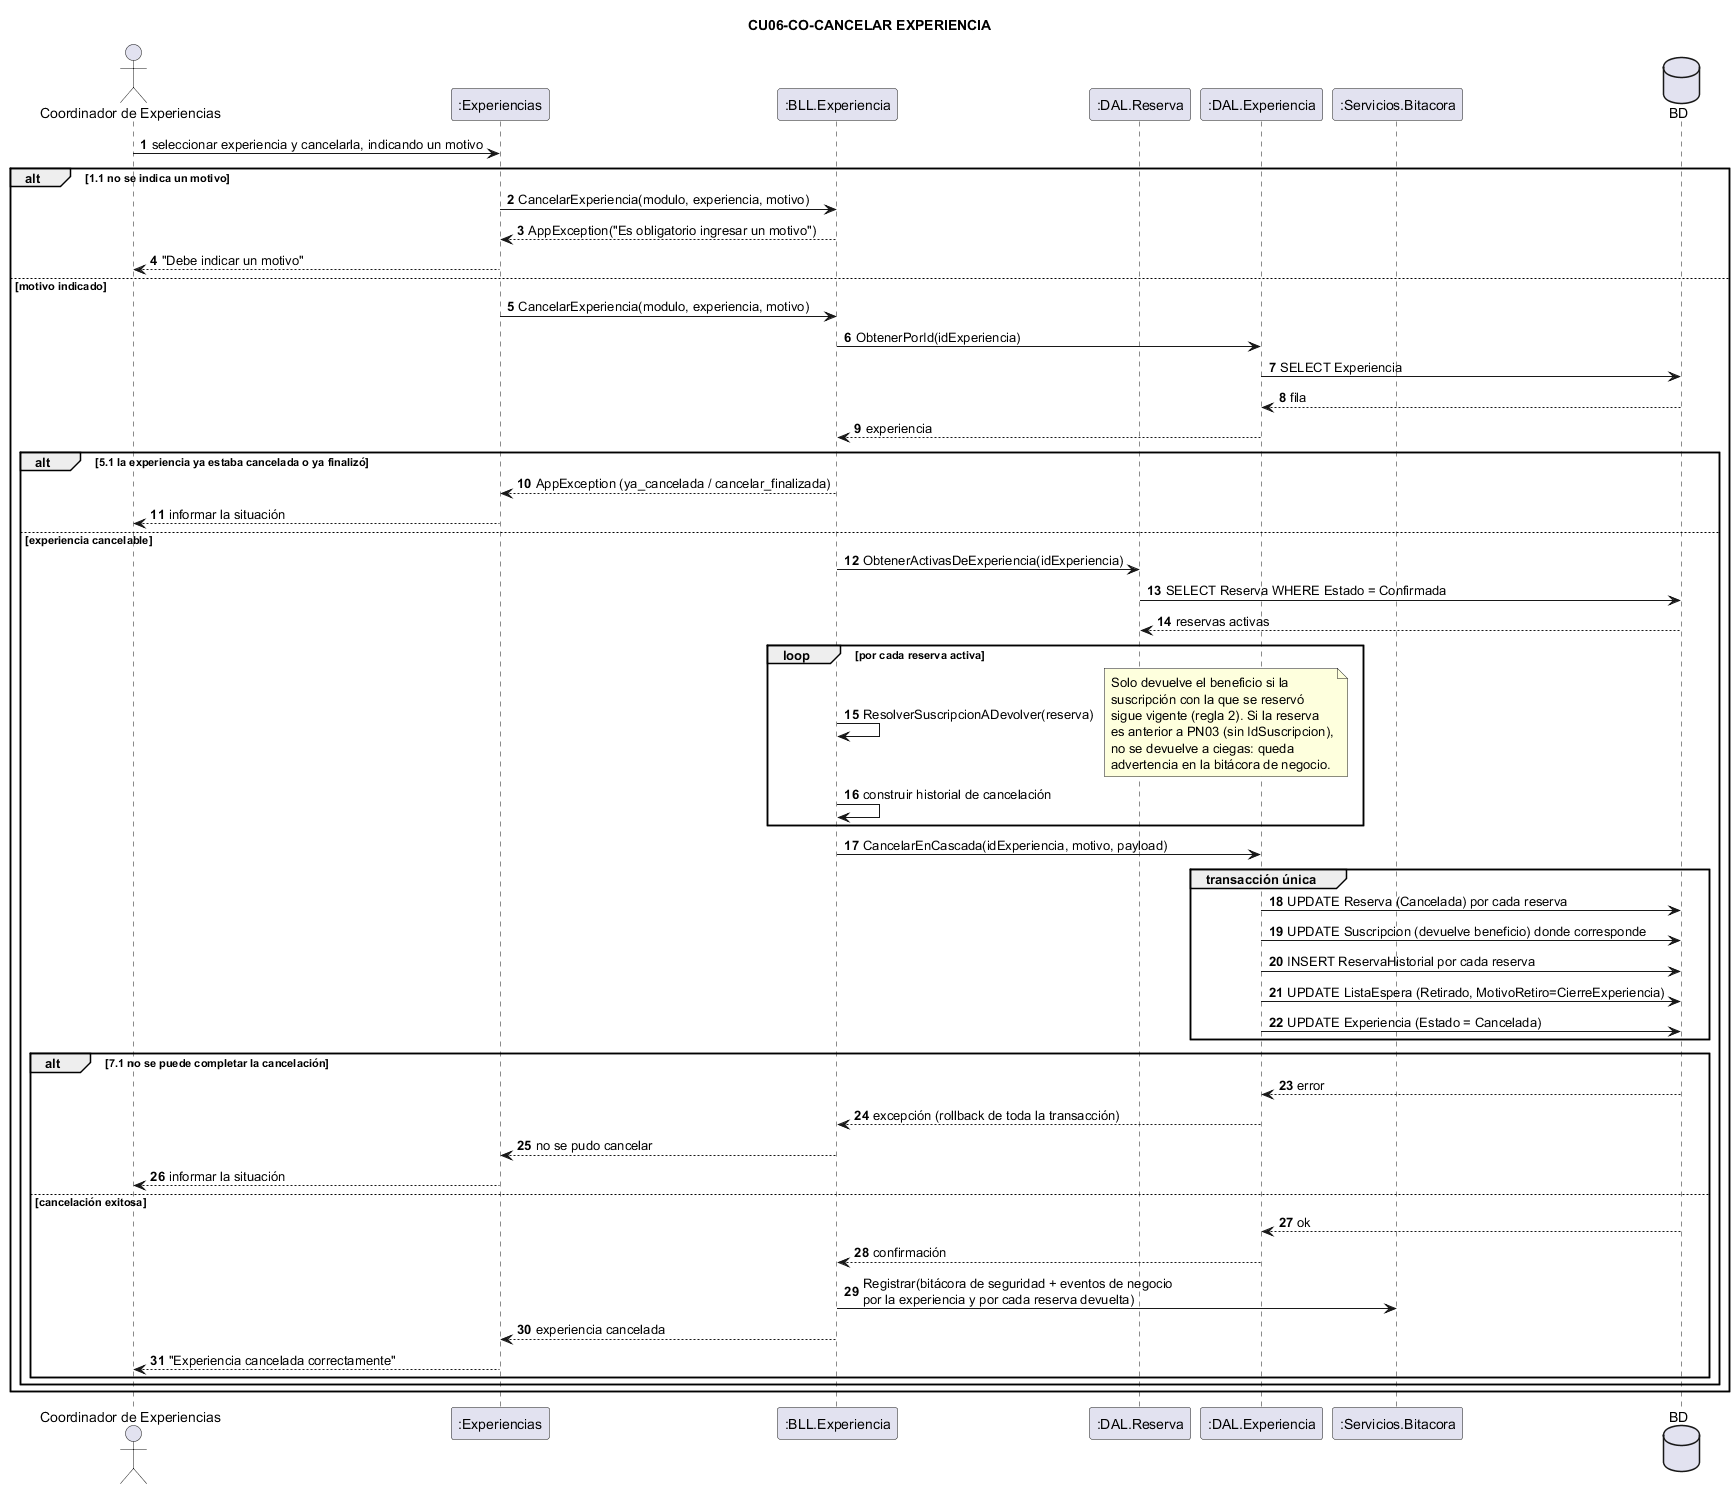

The diagram above was rendered by PlantUML. Its source (embedded in the PNG):
@startuml
title CU06-CO-CANCELAR EXPERIENCIA
actor "Coordinador de Experiencias" as Co
participant ":Experiencias" as F
participant ":BLL.Experiencia" as BLL
participant ":DAL.Reserva" as DR
participant ":DAL.Experiencia" as DE
participant ":Servicios.Bitacora" as BIT
database "BD" as DB

autonumber
Co -> F : seleccionar experiencia y cancelarla, indicando un motivo

alt 1.1 no se indica un motivo
  F -> BLL : CancelarExperiencia(modulo, experiencia, motivo)
  BLL --> F : AppException("Es obligatorio ingresar un motivo")
  F --> Co : "Debe indicar un motivo"
else motivo indicado
  F -> BLL : CancelarExperiencia(modulo, experiencia, motivo)
  BLL -> DE : ObtenerPorId(idExperiencia)
  DE -> DB : SELECT Experiencia
  DB --> DE : fila
  DE --> BLL : experiencia

  alt 5.1 la experiencia ya estaba cancelada o ya finalizó
    BLL --> F : AppException (ya_cancelada / cancelar_finalizada)
    F --> Co : informar la situación
  else experiencia cancelable
    BLL -> DR : ObtenerActivasDeExperiencia(idExperiencia)
    DR -> DB : SELECT Reserva WHERE Estado = Confirmada
    DB --> DR : reservas activas

    loop por cada reserva activa
      BLL -> BLL : ResolverSuscripcionADevolver(reserva)
      note right
        Solo devuelve el beneficio si la
        suscripción con la que se reservó
        sigue vigente (regla 2). Si la reserva
        es anterior a PN03 (sin IdSuscripcion),
        no se devuelve a ciegas: queda
        advertencia en la bitácora de negocio.
      end note
      BLL -> BLL : construir historial de cancelación
    end

    BLL -> DE : CancelarEnCascada(idExperiencia, motivo, payload)
    group transacción única
      DE -> DB : UPDATE Reserva (Cancelada) por cada reserva
      DE -> DB : UPDATE Suscripcion (devuelve beneficio) donde corresponde
      DE -> DB : INSERT ReservaHistorial por cada reserva
      DE -> DB : UPDATE ListaEspera (Retirado, MotivoRetiro=CierreExperiencia)
      DE -> DB : UPDATE Experiencia (Estado = Cancelada)
    end

    alt 7.1 no se puede completar la cancelación
      DB --> DE : error
      DE --> BLL : excepción (rollback de toda la transacción)
      BLL --> F : no se pudo cancelar
      F --> Co : informar la situación
    else cancelación exitosa
      DB --> DE : ok
      DE --> BLL : confirmación
      BLL -> BIT : Registrar(bitácora de seguridad + eventos de negocio\npor la experiencia y por cada reserva devuelta)
      BLL --> F : experiencia cancelada
      F --> Co : "Experiencia cancelada correctamente"
    end
  end
end
@enduml